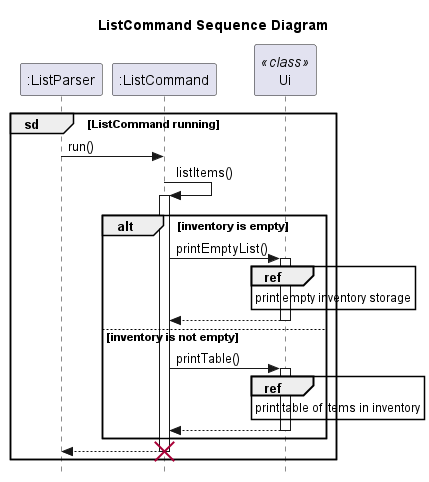

The diagram above was rendered by PlantUML. Its source (embedded in the PNG):
@startuml
'https://plantuml.com/sequence-diagram
title ListCommand Sequence Diagram

skinparam style strictuml
participant ":ListParser"
group sd [ListCommand running]
        ":ListParser" -> ":ListCommand": run()
        ":ListCommand" -> ":ListCommand": listItems()
        activate ":ListCommand"
        participant "Ui" <<class>>
        alt inventory is empty
            ":ListCommand" -> Ui: printEmptyList()
            activate Ui
            ref over Ui
                print empty inventory storage
            end ref
            return
        else inventory is not empty
            ":ListCommand" -> Ui: printTable()
            activate Ui
            ref over Ui
                print table of items in inventory
            end ref
            return
       end
       ":ListCommand" --> ":ListParser"
       deactivate ":ListCommand"
       destroy ":ListCommand"
end
@enduml